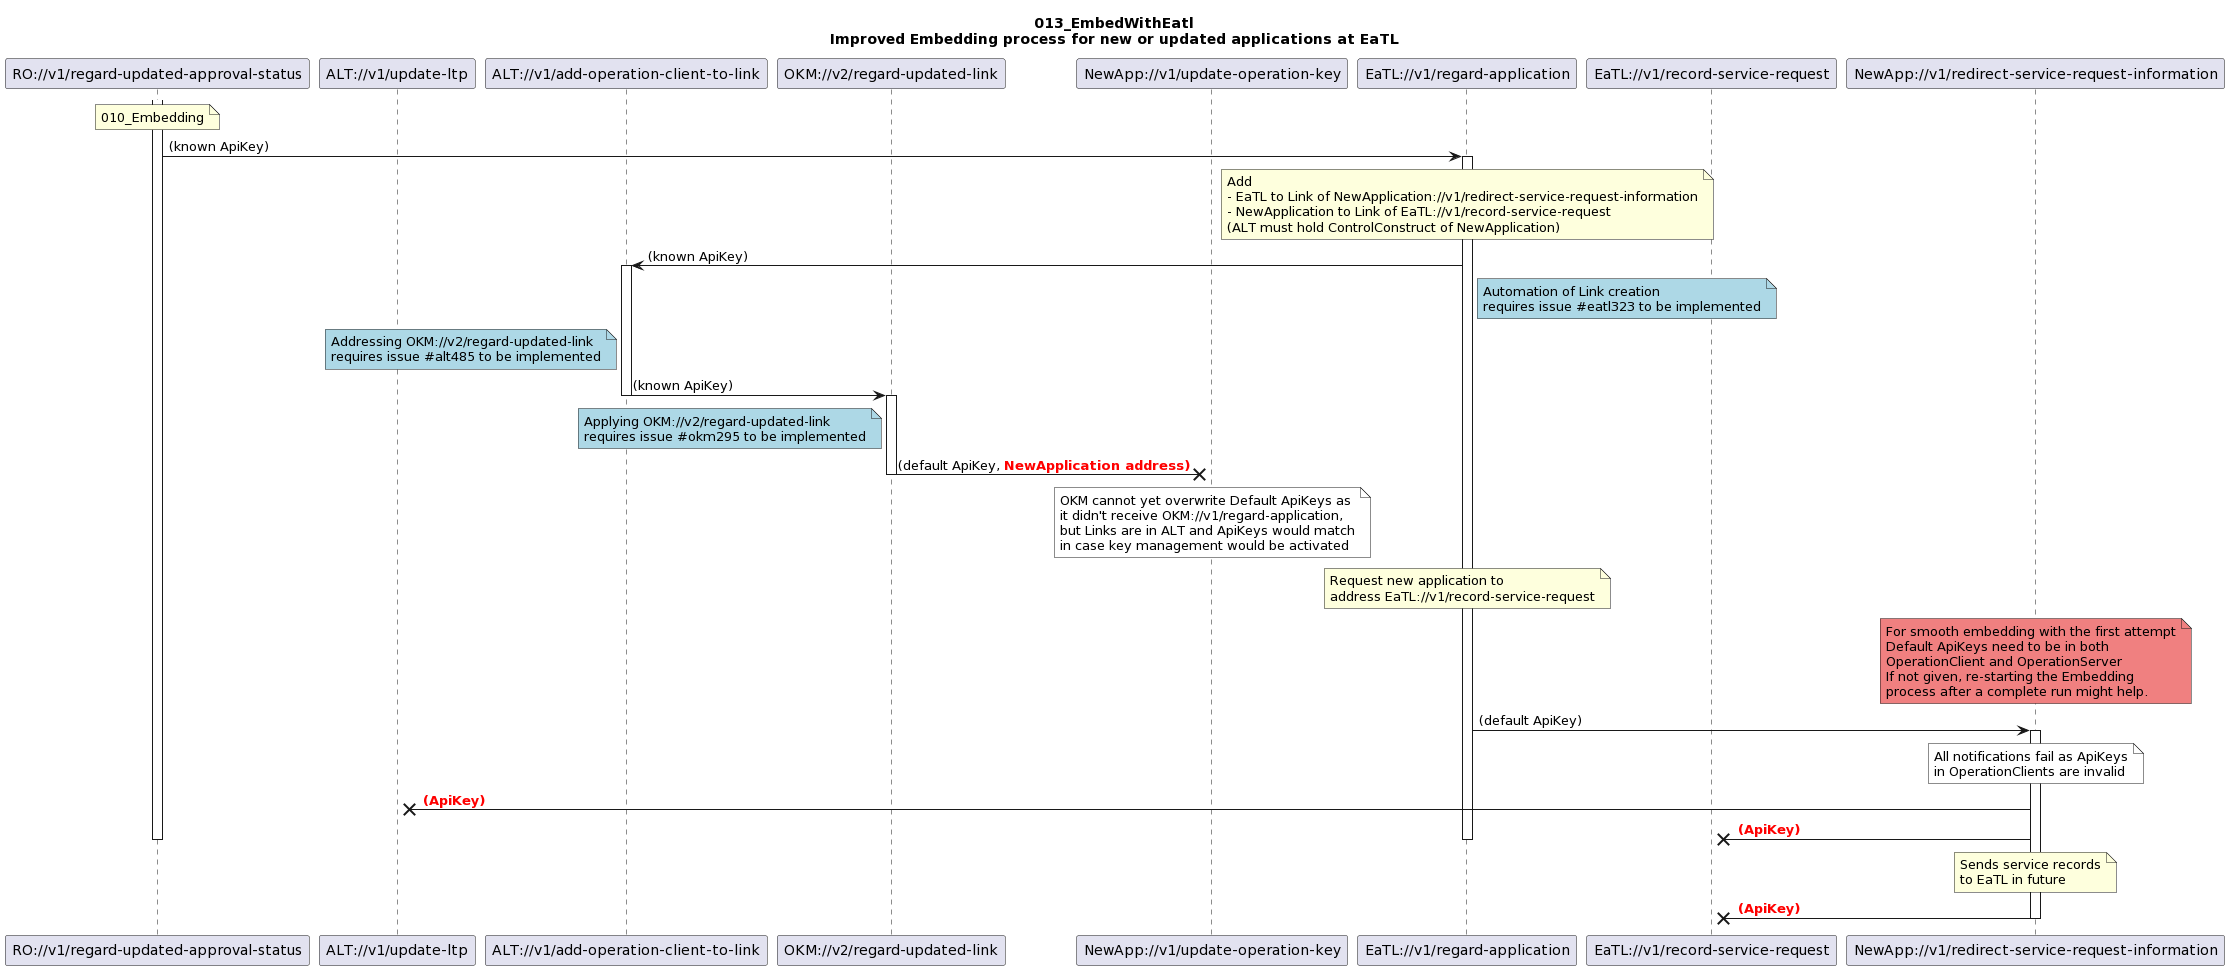

The diagram above was rendered by PlantUML. Its source (embedded in the PNG):
@startuml
skinparam responseMessageBelowArrow true

title
013_EmbedWithEatl
Improved Embedding process for new or updated applications at EaTL
end title

participant "RO://v1/regard-updated-approval-status" as RoRegaUa
participant "ALT://v1/update-ltp" as AltUltp
participant "ALT://v1/add-operation-client-to-link" as AltAoctL
participant "OKM://v2/regard-updated-link" as OkmReguL
participant "NewApp://v1/update-operation-key" as NewAppUok
participant "EaTL://v1/regard-application" as EatlRegaA
participant "EaTL://v1/record-service-request" as EatlRsr
participant "NewApp://v1/redirect-service-request-information" as NewAppRsri


activate RoRegaUa
note over RoRegaUa
010_Embedding
end note

RoRegaUa -> EatlRegaA : (known ApiKey)

  activate EatlRegaA
  note over EatlRegaA
  Add 
  - EaTL to Link of NewApplication://v1/redirect-service-request-information
  - NewApplication to Link of EaTL://v1/record-service-request
  (ALT must hold ControlConstruct of NewApplication)
  end note
  EatlRegaA -> AltAoctL : (known ApiKey)
    note right EatlRegaA #LightBlue
    Automation of Link creation
    requires issue #eatl323 to be implemented
    end note

    activate AltAoctL
    note left AltAoctL #LightBlue
    Addressing OKM://v2/regard-updated-link
    requires issue #alt485 to be implemented
    end note
    AltAoctL -> OkmReguL : (known ApiKey)
    deactivate AltAoctL

      activate OkmReguL
      note left OkmReguL #LightBlue
      Applying OKM://v2/regard-updated-link
      requires issue #okm295 to be implemented
      end note
      OkmReguL ->x NewAppUok : (default ApiKey, <font color=red><b>NewApplication address)
      note over NewAppUok #White
      OKM cannot yet overwrite Default ApiKeys as 
      it didn't receive OKM://v1/regard-application,
      but Links are in ALT and ApiKeys would match
      in case key management would be activated
      end note
      deactivate OkmReguL

  note over EatlRegaA
  Request new application to
  address EaTL://v1/record-service-request
  end note
    note over NewAppRsri #LightCoral
    For smooth embedding with the first attempt
    Default ApiKeys need to be in both 
    OperationClient and OperationServer
    If not given, re-starting the Embedding
    process after a complete run might help.
    end note
  EatlRegaA -> NewAppRsri : (default ApiKey)
  
    activate NewAppRsri
    note over NewAppRsri #White
    All notifications fail as ApiKeys
    in OperationClients are invalid
    end note
    NewAppRsri ->x AltUltp : <font color=red> <b> (ApiKey)
    NewAppRsri ->x EatlRsr : <font color=red> <b> (ApiKey)

  deactivate EatlRegaA

deactivate RoRegaUa

    note over NewAppRsri
    Sends service records
    to EaTL in future
    end note
    NewAppRsri ->x EatlRsr : <font color=red> <b> (ApiKey)
    deactivate NewAppRsri
@enduml